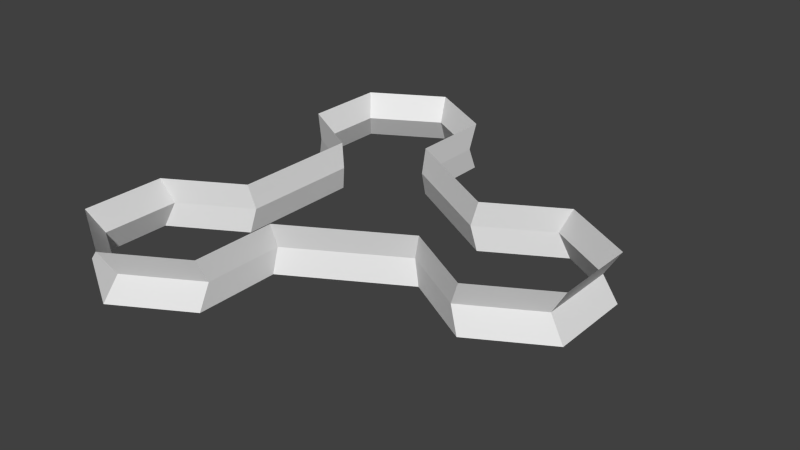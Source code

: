 # Source: base_03_02.blend  (saved by Blender 2.63.0; exported with 4.5.12 LTS)
import bpy
from mathutils import Matrix  # noqa: F401  (used for matrix-valued properties, if any)

bpy.ops.wm.read_factory_settings(use_empty=True)
scene = bpy.context.scene
scene.name = 'Scene'

# ---- collections
col_collection_1 = bpy.data.collections.new('Collection 1'); scene.collection.children.link(col_collection_1)

# ---- world
world_world = bpy.data.worlds.new('World'); scene.world = world_world
world_world.color = (0.05088, 0.05088, 0.05088)
world_world.use_sun_shadow = False
world_world.sun_shadow_jitter_overblur = 0.0
world_world.cycles.sampling_method = 'MANUAL'
world_world.cycles.sample_map_resolution = 256

# ---- meshes
me_cylinder = bpy.data.meshes.new('Cylinder')
me_cylinder.from_pydata([(19.92, 1.287e-05, -8.5), (19.92, 1.287e-05, 8.5), (34.64, 1.287e-05, 17.0), (49.36, 1.264e-05, 8.5), (49.36, 1.264e-05, -8.5), (34.64, 1.264e-05, -17.0), (19.92, 10.0, -8.5), (19.92, 10.0, 8.5), (34.64, 10.0, 17.0), (49.36, 10.0, 8.5), (49.36, 10.0, -8.5), (34.64, 10.0, -17.0), (-2.598, -6.006e-05, -38.5), (-2.598, -6.006e-05, -21.5), (-17.32, -5.982e-05, -13.0), (-32.04, -5.982e-05, -21.5), (-32.04, -5.982e-05, -38.5), (-17.32, -6.006e-05, -47.0), (-2.598, 10.0, -38.5), (-2.598, 10.0, -21.5), (-17.32, 10.0, -13.0), (-32.04, 10.0, -21.5), (-32.04, 10.0, -38.5), (-17.32, 10.0, -47.0), (-2.598, -3.576e-06, 21.5), (-2.598, -3.338e-06, 38.5), (-17.32, -3.576e-06, 47.0), (-32.04, -3.338e-06, 38.5), (-32.04, -3.338e-06, 21.5), (-17.32, -3.338e-06, 13.0), (-2.598, 10.0, 21.5), (-2.598, 10.0, 38.5), (-17.32, 10.0, 47.0), (-32.04, 10.0, 38.5), (-32.04, 10.0, 21.5), (-17.32, 10.0, 13.0), (18.71, 5.0, 7.986), (18.71, 5.0, -7.986), (46.38, 5.0, 7.986), (32.55, 5.0, 15.97), (32.55, 5.0, -15.97), (46.38, 5.0, -7.986), (-2.441, 5.0, -20.2), (-2.441, 5.0, -36.17), (-30.11, 5.0, -20.2), (-16.27, 5.0, -12.21), (-16.27, 5.0, -44.16), (-30.11, 5.0, -36.17), (-2.441, 5.0, 36.17), (-2.441, 5.0, 20.2), (-30.11, 5.0, 36.17), (-16.27, 5.0, 44.16), (-16.27, 5.0, 12.21), (-30.11, 5.0, 20.2)], [], [(39, 2, 3, 38), (41, 4, 5, 40), (40, 5, 0, 37), (38, 3, 4, 41), (45, 44, 15, 14), (47, 46, 17, 16), (46, 43, 12, 17), (44, 47, 16, 15), (49, 48, 25, 24), (51, 50, 27, 26), (48, 51, 26, 25), (50, 53, 28, 27), (43, 42, 13, 12), (45, 52, 35, 20), (53, 52, 29, 28), (37, 42, 19, 6), (39, 36, 1, 2), (36, 49, 24, 1), (8, 39, 38, 9), (10, 41, 40, 11), (11, 40, 37, 6), (9, 38, 41, 10), (20, 21, 44, 45), (22, 23, 46, 47), (23, 18, 43, 46), (21, 22, 47, 44), (30, 31, 48, 49), (32, 33, 50, 51), (31, 32, 51, 48), (33, 34, 53, 50), (18, 19, 42, 43), (14, 29, 52, 45), (34, 35, 52, 53), (0, 13, 42, 37), (8, 7, 36, 39), (7, 30, 49, 36)])
me_cylinder.use_remesh_preserve_volume = False
me_cylinder.use_remesh_preserve_attributes = False
me_cylinder.use_mirror_vertex_groups = False
me_cylinder.update()

# ---- objects
ob_base_03_01 = bpy.data.objects.new('base_03_01', me_cylinder)

# ---- transforms, parenting, visibility, modifiers, constraints
ob_base_03_01.location = (0.0, 0.0, 0.0)
ob_base_03_01.rotation_euler = (1.571, 0.0, 0.0)
ob_base_03_01.lineart.crease_threshold = 0.0

# ---- collection membership
col_collection_1.objects.link(ob_base_03_01)

# ---- scene / render settings (as saved in the file)
scene.frame_start = 1; scene.frame_end = 250; scene.frame_set(1)
scene.render.engine = 'BLENDER_EEVEE_NEXT'
scene.render.image_settings.color_mode = 'RGB'
scene.render.image_settings.compression = 90
scene.render.resolution_percentage = 50
scene.render.dither_intensity = 0.0
scene.render.bake_margin = 2
scene.render.bake_bias = 0.0
scene.cycles.use_denoising = False
scene.cycles.samples = 10
scene.cycles.sampling_pattern = 'TABULATED_SOBOL'
scene.cycles.light_sampling_threshold = 0.0
scene.cycles.use_adaptive_sampling = False
scene.cycles.use_light_tree = False
scene.cycles.blur_glossy = 0.0
scene.cycles.volume_bounces = 1
scene.cycles.pixel_filter_type = 'GAUSSIAN'
scene.cycles.sample_clamp_indirect = 0.0
scene.view_settings.view_transform = 'Standard'
bpy.context.view_layer.update()

# ---- added for rendering (the .blend has no active camera and no usable light): camera, sun
cam_auto = bpy.data.cameras.new('AutoCamera')
cam_auto.lens = 50.0
cam_auto.sensor_width = 36.0
cam_auto.clip_end = 2025.67
ob_auto_camera = bpy.data.objects.new('AutoCamera', cam_auto)
scene.collection.objects.link(ob_auto_camera)
ob_auto_camera.location = (124.084, -138.508, 97.3387)
ob_auto_camera.rotation_euler = (1.09748, -7.21219e-08, 0.694738)
scene.camera = ob_auto_camera
light_auto_sun = bpy.data.lights.new('AutoSun', 'SUN')
light_auto_sun.energy = 3.0
light_auto_sun.angle = 0.0523599
ob_auto_sun = bpy.data.objects.new('AutoSun', light_auto_sun)
scene.collection.objects.link(ob_auto_sun)
ob_auto_sun.rotation_euler = (0.872665, 0.174533, 0.523599)
bpy.context.view_layer.update()
